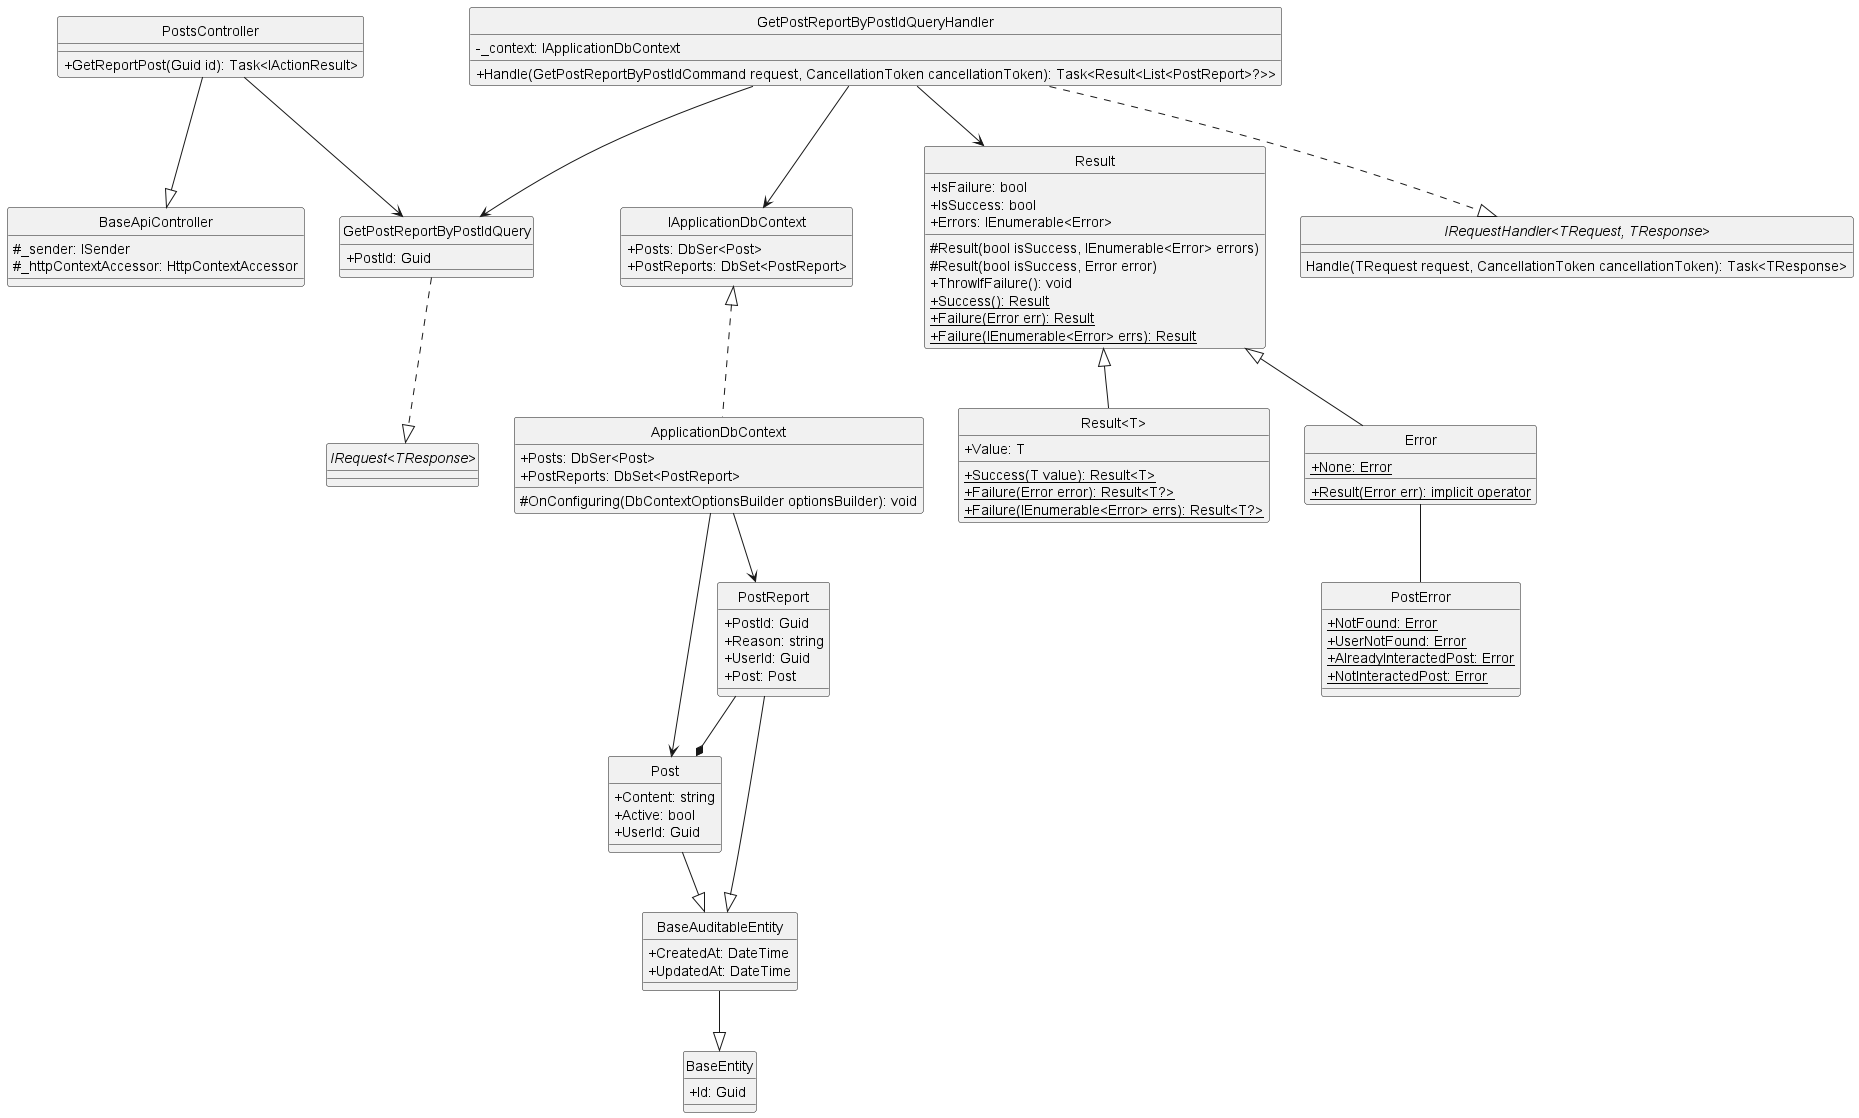

The diagram above was rendered by PlantUML. Its source (embedded in the PNG):
@startuml getReportPostByPostId
hide circle
skinparam classAttributeIconSize 0

class BaseApiController {
    #_sender: ISender
    #_httpContextAccessor: HttpContextAccessor
}

class PostsController {
    +GetReportPost(Guid id): Task<IActionResult>
}

class GetPostReportByPostIdQuery {
    +PostId: Guid
}

class GetPostReportByPostIdQueryHandler {
    -_context: IApplicationDbContext
    +Handle(GetPostReportByPostIdCommand request, CancellationToken cancellationToken): Task<Result<List<PostReport>?>> 
}

class IApplicationDbContext {
    +Posts: DbSer<Post> 
    +PostReports: DbSet<PostReport>
}

class ApplicationDbContext {
    +Posts: DbSer<Post> 
    +PostReports: DbSet<PostReport>
    #OnConfiguring(DbContextOptionsBuilder optionsBuilder): void
}

class Result {
    +IsFailure: bool
    +IsSuccess: bool
    +Errors: IEnumerable<Error>
    #Result(bool isSuccess, IEnumerable<Error> errors)
    #Result(bool isSuccess, Error error)
    +ThrowIfFailure(): void
    +{static} Success(): Result
    +{static} Failure(Error err): Result
    +{static} Failure(IEnumerable<Error> errs): Result
}

class "Result<T>" {
    +Value: T
    +{static} Success(T value): Result<T>
    +{static} Failure(Error error): Result<T?>
    +{static} Failure(IEnumerable<Error> errs): Result<T?>
}

class Error {
    +{static} None: Error 
    +{static} Result(Error err): implicit operator
}

class PostError {
    +{static} NotFound: Error
    +{static} UserNotFound: Error
    +{static} AlreadyInteractedPost: Error
    +{static} NotInteractedPost: Error
}

class BaseEntity {
    +Id: Guid 
}

class BaseAuditableEntity{
    +CreatedAt: DateTime
    +UpdatedAt: DateTime 
}

class Post {
    +Content: string
    +Active: bool
    +UserId: Guid
}

class PostReport {
    +PostId: Guid 
    +Reason: string 
    +UserId: Guid 
    +Post: Post
} 

interface "IRequest<TResponse>"
interface "IRequestHandler<TRequest, TResponse>"{
    Handle(TRequest request, CancellationToken cancellationToken): Task<TResponse>
}

'==== Get Post Report By Post Id ====
'API Layer
PostsController --|> BaseApiController
PostsController --> GetPostReportByPostIdQuery
'Application Layer
GetPostReportByPostIdQuery ..|> "IRequest<TResponse>"
GetPostReportByPostIdQueryHandler ..|> "IRequestHandler<TRequest, TResponse>"
GetPostReportByPostIdQueryHandler --> GetPostReportByPostIdQuery
GetPostReportByPostIdQueryHandler --> Result
GetPostReportByPostIdQueryHandler --> IApplicationDbContext
'Domain Layer
Result <|-- Error
Result <|-- "Result<T>"
Error -- PostError
PostReport --|> BaseAuditableEntity
Post --|> BaseAuditableEntity
BaseAuditableEntity --|> BaseEntity
PostReport --* Post
'Infrastructure Layer
IApplicationDbContext <|.. ApplicationDbContext
ApplicationDbContext --> Post
ApplicationDbContext --> PostReport
@enduml